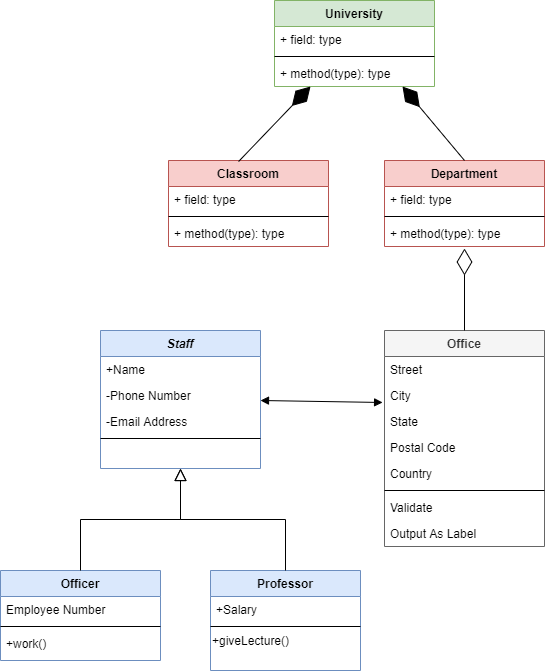

The diagram above was exported from draw.io. Its source (the exported page's mxGraphModel, read from the mxfile embedded in the PNG):
<mxGraphModel dx="1422" dy="762" grid="1" gridSize="10" guides="1" tooltips="1" connect="1" arrows="1" fold="1" page="1" pageScale="1" pageWidth="827" pageHeight="1169" math="0" shadow="0">
  <root>
    <mxCell id="WIyWlLk6GJQsqaUBKTNV-0" />
    <mxCell id="WIyWlLk6GJQsqaUBKTNV-1" parent="WIyWlLk6GJQsqaUBKTNV-0" />
    <mxCell id="zkfFHV4jXpPFQw0GAbJ--0" value="Staff&#10;" style="swimlane;fontStyle=3;align=center;verticalAlign=top;childLayout=stackLayout;horizontal=1;startSize=26;horizontalStack=0;resizeParent=1;resizeLast=0;collapsible=1;marginBottom=0;rounded=0;shadow=0;strokeWidth=1;fillColor=#dae8fc;strokeColor=#6c8ebf;" parent="WIyWlLk6GJQsqaUBKTNV-1" vertex="1">
      <mxGeometry x="186" y="350" width="160" height="138" as="geometry">
        <mxRectangle x="230" y="140" width="160" height="26" as="alternateBounds" />
      </mxGeometry>
    </mxCell>
    <mxCell id="zkfFHV4jXpPFQw0GAbJ--1" value="+Name" style="text;align=left;verticalAlign=top;spacingLeft=4;spacingRight=4;overflow=hidden;rotatable=0;points=[[0,0.5],[1,0.5]];portConstraint=eastwest;" parent="zkfFHV4jXpPFQw0GAbJ--0" vertex="1">
      <mxGeometry y="26" width="160" height="26" as="geometry" />
    </mxCell>
    <mxCell id="zkfFHV4jXpPFQw0GAbJ--2" value="-Phone Number" style="text;align=left;verticalAlign=top;spacingLeft=4;spacingRight=4;overflow=hidden;rotatable=0;points=[[0,0.5],[1,0.5]];portConstraint=eastwest;rounded=0;shadow=0;html=0;" parent="zkfFHV4jXpPFQw0GAbJ--0" vertex="1">
      <mxGeometry y="52" width="160" height="26" as="geometry" />
    </mxCell>
    <mxCell id="pBizcwaa0llWvi6fE9Vt-5" value="" style="endArrow=block;startArrow=block;endFill=1;startFill=1;html=1;entryX=-0.012;entryY=0.769;entryDx=0;entryDy=0;entryPerimeter=0;" edge="1" parent="zkfFHV4jXpPFQw0GAbJ--0" target="zkfFHV4jXpPFQw0GAbJ--19">
      <mxGeometry width="160" relative="1" as="geometry">
        <mxPoint x="160" y="70" as="sourcePoint" />
        <mxPoint x="320" y="70" as="targetPoint" />
      </mxGeometry>
    </mxCell>
    <mxCell id="zkfFHV4jXpPFQw0GAbJ--3" value="-Email Address" style="text;align=left;verticalAlign=top;spacingLeft=4;spacingRight=4;overflow=hidden;rotatable=0;points=[[0,0.5],[1,0.5]];portConstraint=eastwest;rounded=0;shadow=0;html=0;" parent="zkfFHV4jXpPFQw0GAbJ--0" vertex="1">
      <mxGeometry y="78" width="160" height="26" as="geometry" />
    </mxCell>
    <mxCell id="zkfFHV4jXpPFQw0GAbJ--4" value="" style="line;html=1;strokeWidth=1;align=left;verticalAlign=middle;spacingTop=-1;spacingLeft=3;spacingRight=3;rotatable=0;labelPosition=right;points=[];portConstraint=eastwest;" parent="zkfFHV4jXpPFQw0GAbJ--0" vertex="1">
      <mxGeometry y="104" width="160" height="8" as="geometry" />
    </mxCell>
    <mxCell id="zkfFHV4jXpPFQw0GAbJ--6" value="Officer" style="swimlane;fontStyle=1;align=center;verticalAlign=top;childLayout=stackLayout;horizontal=1;startSize=26;horizontalStack=0;resizeParent=1;resizeLast=0;collapsible=1;marginBottom=0;rounded=0;shadow=0;strokeWidth=1;fillColor=#dae8fc;strokeColor=#6c8ebf;" parent="WIyWlLk6GJQsqaUBKTNV-1" vertex="1">
      <mxGeometry x="86" y="590" width="160" height="90" as="geometry">
        <mxRectangle x="130" y="380" width="160" height="26" as="alternateBounds" />
      </mxGeometry>
    </mxCell>
    <mxCell id="zkfFHV4jXpPFQw0GAbJ--7" value="Employee Number" style="text;align=left;verticalAlign=top;spacingLeft=4;spacingRight=4;overflow=hidden;rotatable=0;points=[[0,0.5],[1,0.5]];portConstraint=eastwest;" parent="zkfFHV4jXpPFQw0GAbJ--6" vertex="1">
      <mxGeometry y="26" width="160" height="26" as="geometry" />
    </mxCell>
    <mxCell id="zkfFHV4jXpPFQw0GAbJ--9" value="" style="line;html=1;strokeWidth=1;align=left;verticalAlign=middle;spacingTop=-1;spacingLeft=3;spacingRight=3;rotatable=0;labelPosition=right;points=[];portConstraint=eastwest;" parent="zkfFHV4jXpPFQw0GAbJ--6" vertex="1">
      <mxGeometry y="52" width="160" height="8" as="geometry" />
    </mxCell>
    <mxCell id="zkfFHV4jXpPFQw0GAbJ--11" value="+work()" style="text;align=left;verticalAlign=top;spacingLeft=4;spacingRight=4;overflow=hidden;rotatable=0;points=[[0,0.5],[1,0.5]];portConstraint=eastwest;" parent="zkfFHV4jXpPFQw0GAbJ--6" vertex="1">
      <mxGeometry y="60" width="160" height="26" as="geometry" />
    </mxCell>
    <mxCell id="zkfFHV4jXpPFQw0GAbJ--12" value="" style="endArrow=block;endSize=10;endFill=0;shadow=0;strokeWidth=1;rounded=0;edgeStyle=elbowEdgeStyle;elbow=vertical;" parent="WIyWlLk6GJQsqaUBKTNV-1" source="zkfFHV4jXpPFQw0GAbJ--6" target="zkfFHV4jXpPFQw0GAbJ--0" edge="1">
      <mxGeometry width="160" relative="1" as="geometry">
        <mxPoint x="166" y="433" as="sourcePoint" />
        <mxPoint x="166" y="433" as="targetPoint" />
      </mxGeometry>
    </mxCell>
    <mxCell id="zkfFHV4jXpPFQw0GAbJ--13" value="Professor" style="swimlane;fontStyle=1;align=center;verticalAlign=top;childLayout=stackLayout;horizontal=1;startSize=26;horizontalStack=0;resizeParent=1;resizeLast=0;collapsible=1;marginBottom=0;rounded=0;shadow=0;strokeWidth=1;fillColor=#dae8fc;strokeColor=#6c8ebf;" parent="WIyWlLk6GJQsqaUBKTNV-1" vertex="1">
      <mxGeometry x="296" y="590" width="150" height="100" as="geometry">
        <mxRectangle x="340" y="380" width="170" height="26" as="alternateBounds" />
      </mxGeometry>
    </mxCell>
    <mxCell id="zkfFHV4jXpPFQw0GAbJ--14" value="+Salary" style="text;align=left;verticalAlign=top;spacingLeft=4;spacingRight=4;overflow=hidden;rotatable=0;points=[[0,0.5],[1,0.5]];portConstraint=eastwest;" parent="zkfFHV4jXpPFQw0GAbJ--13" vertex="1">
      <mxGeometry y="26" width="150" height="26" as="geometry" />
    </mxCell>
    <mxCell id="zkfFHV4jXpPFQw0GAbJ--15" value="" style="line;html=1;strokeWidth=1;align=left;verticalAlign=middle;spacingTop=-1;spacingLeft=3;spacingRight=3;rotatable=0;labelPosition=right;points=[];portConstraint=eastwest;" parent="zkfFHV4jXpPFQw0GAbJ--13" vertex="1">
      <mxGeometry y="52" width="150" height="8" as="geometry" />
    </mxCell>
    <mxCell id="pBizcwaa0llWvi6fE9Vt-1" value="+giveLecture()&lt;br&gt;" style="text;html=1;strokeColor=none;fillColor=none;align=left;verticalAlign=middle;whiteSpace=wrap;rounded=0;" vertex="1" parent="zkfFHV4jXpPFQw0GAbJ--13">
      <mxGeometry y="60" width="150" height="20" as="geometry" />
    </mxCell>
    <mxCell id="zkfFHV4jXpPFQw0GAbJ--16" value="" style="endArrow=block;endSize=10;endFill=0;shadow=0;strokeWidth=1;rounded=0;edgeStyle=elbowEdgeStyle;elbow=vertical;" parent="WIyWlLk6GJQsqaUBKTNV-1" source="zkfFHV4jXpPFQw0GAbJ--13" target="zkfFHV4jXpPFQw0GAbJ--0" edge="1">
      <mxGeometry width="160" relative="1" as="geometry">
        <mxPoint x="176" y="603" as="sourcePoint" />
        <mxPoint x="276" y="501" as="targetPoint" />
      </mxGeometry>
    </mxCell>
    <mxCell id="zkfFHV4jXpPFQw0GAbJ--17" value="Office&#10;" style="swimlane;fontStyle=1;align=center;verticalAlign=top;childLayout=stackLayout;horizontal=1;startSize=26;horizontalStack=0;resizeParent=1;resizeLast=0;collapsible=1;marginBottom=0;rounded=0;shadow=0;strokeWidth=1;fillColor=#f5f5f5;strokeColor=#666666;fontColor=#333333;" parent="WIyWlLk6GJQsqaUBKTNV-1" vertex="1">
      <mxGeometry x="470" y="350" width="160" height="216" as="geometry">
        <mxRectangle x="550" y="140" width="160" height="26" as="alternateBounds" />
      </mxGeometry>
    </mxCell>
    <mxCell id="zkfFHV4jXpPFQw0GAbJ--18" value="Street" style="text;align=left;verticalAlign=top;spacingLeft=4;spacingRight=4;overflow=hidden;rotatable=0;points=[[0,0.5],[1,0.5]];portConstraint=eastwest;" parent="zkfFHV4jXpPFQw0GAbJ--17" vertex="1">
      <mxGeometry y="26" width="160" height="26" as="geometry" />
    </mxCell>
    <mxCell id="zkfFHV4jXpPFQw0GAbJ--19" value="City" style="text;align=left;verticalAlign=top;spacingLeft=4;spacingRight=4;overflow=hidden;rotatable=0;points=[[0,0.5],[1,0.5]];portConstraint=eastwest;rounded=0;shadow=0;html=0;" parent="zkfFHV4jXpPFQw0GAbJ--17" vertex="1">
      <mxGeometry y="52" width="160" height="26" as="geometry" />
    </mxCell>
    <mxCell id="zkfFHV4jXpPFQw0GAbJ--20" value="State" style="text;align=left;verticalAlign=top;spacingLeft=4;spacingRight=4;overflow=hidden;rotatable=0;points=[[0,0.5],[1,0.5]];portConstraint=eastwest;rounded=0;shadow=0;html=0;" parent="zkfFHV4jXpPFQw0GAbJ--17" vertex="1">
      <mxGeometry y="78" width="160" height="26" as="geometry" />
    </mxCell>
    <mxCell id="zkfFHV4jXpPFQw0GAbJ--21" value="Postal Code" style="text;align=left;verticalAlign=top;spacingLeft=4;spacingRight=4;overflow=hidden;rotatable=0;points=[[0,0.5],[1,0.5]];portConstraint=eastwest;rounded=0;shadow=0;html=0;" parent="zkfFHV4jXpPFQw0GAbJ--17" vertex="1">
      <mxGeometry y="104" width="160" height="26" as="geometry" />
    </mxCell>
    <mxCell id="zkfFHV4jXpPFQw0GAbJ--22" value="Country" style="text;align=left;verticalAlign=top;spacingLeft=4;spacingRight=4;overflow=hidden;rotatable=0;points=[[0,0.5],[1,0.5]];portConstraint=eastwest;rounded=0;shadow=0;html=0;" parent="zkfFHV4jXpPFQw0GAbJ--17" vertex="1">
      <mxGeometry y="130" width="160" height="26" as="geometry" />
    </mxCell>
    <mxCell id="zkfFHV4jXpPFQw0GAbJ--23" value="" style="line;html=1;strokeWidth=1;align=left;verticalAlign=middle;spacingTop=-1;spacingLeft=3;spacingRight=3;rotatable=0;labelPosition=right;points=[];portConstraint=eastwest;" parent="zkfFHV4jXpPFQw0GAbJ--17" vertex="1">
      <mxGeometry y="156" width="160" height="8" as="geometry" />
    </mxCell>
    <mxCell id="zkfFHV4jXpPFQw0GAbJ--24" value="Validate" style="text;align=left;verticalAlign=top;spacingLeft=4;spacingRight=4;overflow=hidden;rotatable=0;points=[[0,0.5],[1,0.5]];portConstraint=eastwest;" parent="zkfFHV4jXpPFQw0GAbJ--17" vertex="1">
      <mxGeometry y="164" width="160" height="26" as="geometry" />
    </mxCell>
    <mxCell id="zkfFHV4jXpPFQw0GAbJ--25" value="Output As Label" style="text;align=left;verticalAlign=top;spacingLeft=4;spacingRight=4;overflow=hidden;rotatable=0;points=[[0,0.5],[1,0.5]];portConstraint=eastwest;" parent="zkfFHV4jXpPFQw0GAbJ--17" vertex="1">
      <mxGeometry y="190" width="160" height="26" as="geometry" />
    </mxCell>
    <mxCell id="pBizcwaa0llWvi6fE9Vt-6" value="Department&#10;" style="swimlane;fontStyle=1;align=center;verticalAlign=top;childLayout=stackLayout;horizontal=1;startSize=26;horizontalStack=0;resizeParent=1;resizeParentMax=0;resizeLast=0;collapsible=1;marginBottom=0;fillColor=#f8cecc;strokeColor=#b85450;" vertex="1" parent="WIyWlLk6GJQsqaUBKTNV-1">
      <mxGeometry x="470" y="180" width="160" height="86" as="geometry" />
    </mxCell>
    <mxCell id="pBizcwaa0llWvi6fE9Vt-7" value="+ field: type" style="text;strokeColor=none;fillColor=none;align=left;verticalAlign=top;spacingLeft=4;spacingRight=4;overflow=hidden;rotatable=0;points=[[0,0.5],[1,0.5]];portConstraint=eastwest;" vertex="1" parent="pBizcwaa0llWvi6fE9Vt-6">
      <mxGeometry y="26" width="160" height="26" as="geometry" />
    </mxCell>
    <mxCell id="pBizcwaa0llWvi6fE9Vt-8" value="" style="line;strokeWidth=1;fillColor=none;align=left;verticalAlign=middle;spacingTop=-1;spacingLeft=3;spacingRight=3;rotatable=0;labelPosition=right;points=[];portConstraint=eastwest;" vertex="1" parent="pBizcwaa0llWvi6fE9Vt-6">
      <mxGeometry y="52" width="160" height="8" as="geometry" />
    </mxCell>
    <mxCell id="pBizcwaa0llWvi6fE9Vt-9" value="+ method(type): type" style="text;strokeColor=none;fillColor=none;align=left;verticalAlign=top;spacingLeft=4;spacingRight=4;overflow=hidden;rotatable=0;points=[[0,0.5],[1,0.5]];portConstraint=eastwest;" vertex="1" parent="pBizcwaa0llWvi6fE9Vt-6">
      <mxGeometry y="60" width="160" height="26" as="geometry" />
    </mxCell>
    <mxCell id="pBizcwaa0llWvi6fE9Vt-12" value="" style="endArrow=diamondThin;endFill=0;endSize=24;html=1;exitX=0.5;exitY=0;exitDx=0;exitDy=0;entryX=0.5;entryY=1.077;entryDx=0;entryDy=0;entryPerimeter=0;" edge="1" parent="WIyWlLk6GJQsqaUBKTNV-1" source="zkfFHV4jXpPFQw0GAbJ--17" target="pBizcwaa0llWvi6fE9Vt-9">
      <mxGeometry width="160" relative="1" as="geometry">
        <mxPoint x="200" y="266" as="sourcePoint" />
        <mxPoint x="360" y="266" as="targetPoint" />
      </mxGeometry>
    </mxCell>
    <mxCell id="pBizcwaa0llWvi6fE9Vt-13" value="Classroom&#10;" style="swimlane;fontStyle=1;align=center;verticalAlign=top;childLayout=stackLayout;horizontal=1;startSize=26;horizontalStack=0;resizeParent=1;resizeParentMax=0;resizeLast=0;collapsible=1;marginBottom=0;fillColor=#f8cecc;strokeColor=#b85450;" vertex="1" parent="WIyWlLk6GJQsqaUBKTNV-1">
      <mxGeometry x="254" y="180" width="160" height="86" as="geometry" />
    </mxCell>
    <mxCell id="pBizcwaa0llWvi6fE9Vt-14" value="+ field: type" style="text;strokeColor=none;fillColor=none;align=left;verticalAlign=top;spacingLeft=4;spacingRight=4;overflow=hidden;rotatable=0;points=[[0,0.5],[1,0.5]];portConstraint=eastwest;" vertex="1" parent="pBizcwaa0llWvi6fE9Vt-13">
      <mxGeometry y="26" width="160" height="26" as="geometry" />
    </mxCell>
    <mxCell id="pBizcwaa0llWvi6fE9Vt-15" value="" style="line;strokeWidth=1;fillColor=none;align=left;verticalAlign=middle;spacingTop=-1;spacingLeft=3;spacingRight=3;rotatable=0;labelPosition=right;points=[];portConstraint=eastwest;" vertex="1" parent="pBizcwaa0llWvi6fE9Vt-13">
      <mxGeometry y="52" width="160" height="8" as="geometry" />
    </mxCell>
    <mxCell id="pBizcwaa0llWvi6fE9Vt-16" value="+ method(type): type" style="text;strokeColor=none;fillColor=none;align=left;verticalAlign=top;spacingLeft=4;spacingRight=4;overflow=hidden;rotatable=0;points=[[0,0.5],[1,0.5]];portConstraint=eastwest;" vertex="1" parent="pBizcwaa0llWvi6fE9Vt-13">
      <mxGeometry y="60" width="160" height="26" as="geometry" />
    </mxCell>
    <mxCell id="pBizcwaa0llWvi6fE9Vt-17" value="University" style="swimlane;fontStyle=1;align=center;verticalAlign=top;childLayout=stackLayout;horizontal=1;startSize=26;horizontalStack=0;resizeParent=1;resizeParentMax=0;resizeLast=0;collapsible=1;marginBottom=0;labelBackgroundColor=none;fillColor=#d5e8d4;strokeColor=#82b366;" vertex="1" parent="WIyWlLk6GJQsqaUBKTNV-1">
      <mxGeometry x="360" y="20" width="160" height="86" as="geometry" />
    </mxCell>
    <mxCell id="pBizcwaa0llWvi6fE9Vt-18" value="+ field: type" style="text;strokeColor=none;fillColor=none;align=left;verticalAlign=top;spacingLeft=4;spacingRight=4;overflow=hidden;rotatable=0;points=[[0,0.5],[1,0.5]];portConstraint=eastwest;" vertex="1" parent="pBizcwaa0llWvi6fE9Vt-17">
      <mxGeometry y="26" width="160" height="26" as="geometry" />
    </mxCell>
    <mxCell id="pBizcwaa0llWvi6fE9Vt-19" value="" style="line;strokeWidth=1;fillColor=none;align=left;verticalAlign=middle;spacingTop=-1;spacingLeft=3;spacingRight=3;rotatable=0;labelPosition=right;points=[];portConstraint=eastwest;" vertex="1" parent="pBizcwaa0llWvi6fE9Vt-17">
      <mxGeometry y="52" width="160" height="8" as="geometry" />
    </mxCell>
    <mxCell id="pBizcwaa0llWvi6fE9Vt-20" value="+ method(type): type" style="text;strokeColor=none;fillColor=none;align=left;verticalAlign=top;spacingLeft=4;spacingRight=4;overflow=hidden;rotatable=0;points=[[0,0.5],[1,0.5]];portConstraint=eastwest;" vertex="1" parent="pBizcwaa0llWvi6fE9Vt-17">
      <mxGeometry y="60" width="160" height="26" as="geometry" />
    </mxCell>
    <mxCell id="pBizcwaa0llWvi6fE9Vt-21" value="" style="endArrow=diamondThin;endFill=1;endSize=24;html=1;entryX=0.225;entryY=1;entryDx=0;entryDy=0;entryPerimeter=0;exitX=0.438;exitY=0.012;exitDx=0;exitDy=0;exitPerimeter=0;" edge="1" parent="WIyWlLk6GJQsqaUBKTNV-1" source="pBizcwaa0llWvi6fE9Vt-13" target="pBizcwaa0llWvi6fE9Vt-20">
      <mxGeometry width="160" relative="1" as="geometry">
        <mxPoint x="140" y="150" as="sourcePoint" />
        <mxPoint x="300" y="150" as="targetPoint" />
      </mxGeometry>
    </mxCell>
    <mxCell id="pBizcwaa0llWvi6fE9Vt-22" value="" style="endArrow=diamondThin;endFill=1;endSize=24;html=1;entryX=0.8;entryY=1;entryDx=0;entryDy=0;entryPerimeter=0;exitX=0.5;exitY=0;exitDx=0;exitDy=0;" edge="1" parent="WIyWlLk6GJQsqaUBKTNV-1" source="pBizcwaa0llWvi6fE9Vt-6" target="pBizcwaa0llWvi6fE9Vt-20">
      <mxGeometry width="160" relative="1" as="geometry">
        <mxPoint x="470" y="130" as="sourcePoint" />
        <mxPoint x="630" y="130" as="targetPoint" />
      </mxGeometry>
    </mxCell>
  </root>
</mxGraphModel>